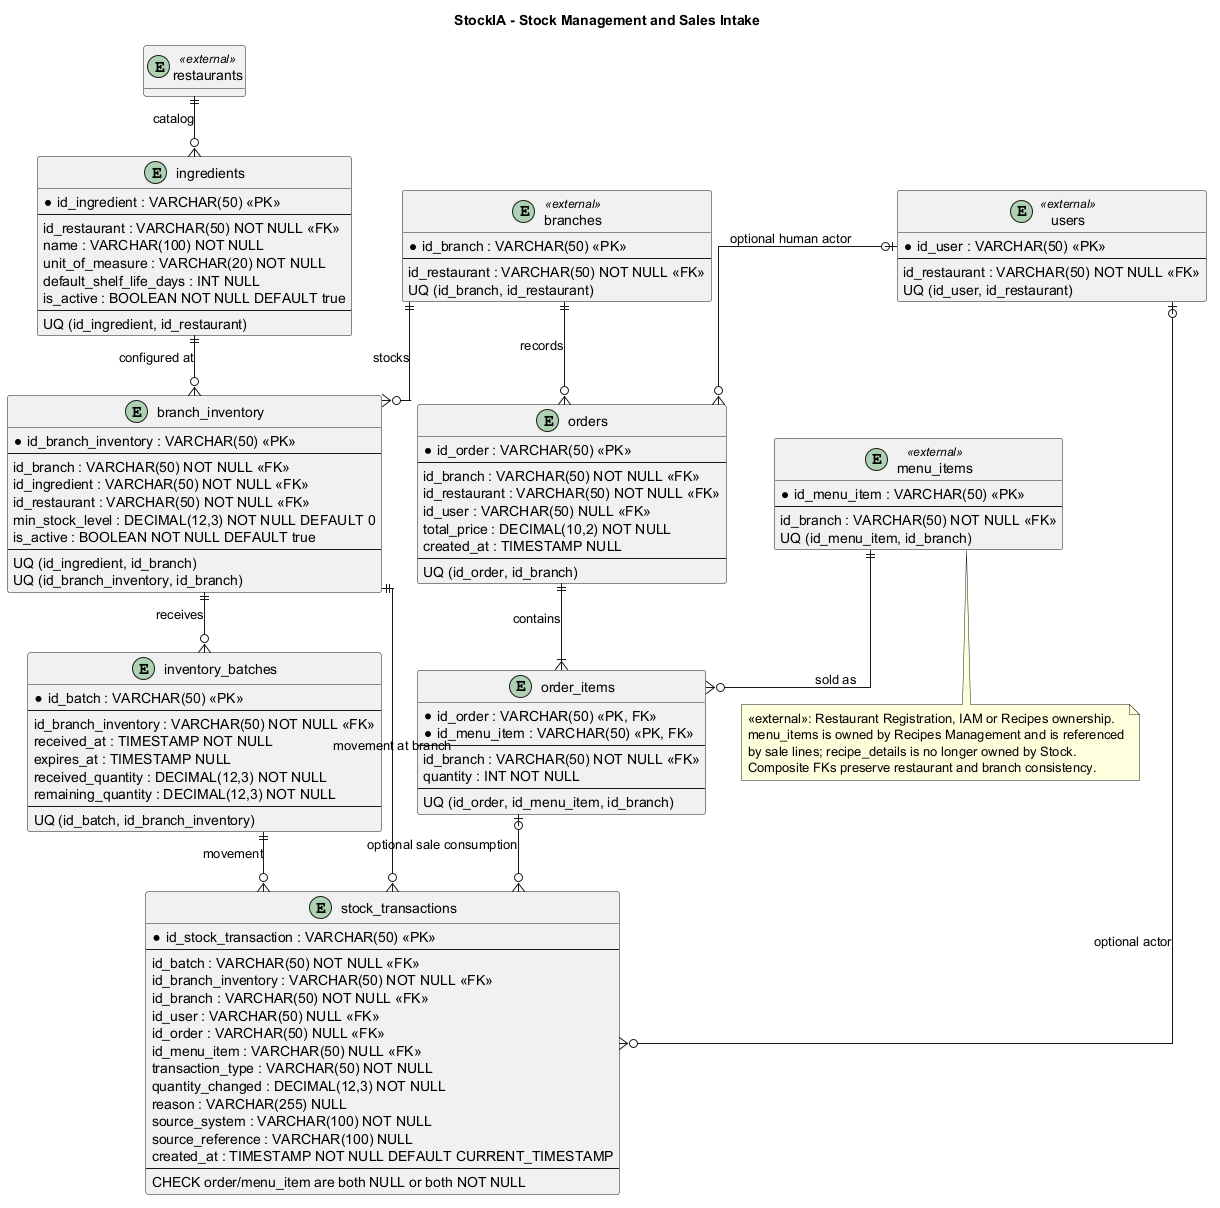

The diagram above was rendered by PlantUML. Its source (embedded in the PNG):
@startuml
title StockIA - Stock Management and Sales Intake

hide methods
skinparam linetype ortho
skinparam entity {
  BackgroundColor #E3F2FD
  BorderColor #1565C0
}

entity "ingredients" as ingredients {
  * id_ingredient : VARCHAR(50) <<PK>>
  --
  id_restaurant : VARCHAR(50) NOT NULL <<FK>>
  name : VARCHAR(100) NOT NULL
  unit_of_measure : VARCHAR(20) NOT NULL
  default_shelf_life_days : INT NULL
  is_active : BOOLEAN NOT NULL DEFAULT true
  --
  UQ (id_ingredient, id_restaurant)
}

entity "branch_inventory" as branch_inventory {
  * id_branch_inventory : VARCHAR(50) <<PK>>
  --
  id_branch : VARCHAR(50) NOT NULL <<FK>>
  id_ingredient : VARCHAR(50) NOT NULL <<FK>>
  id_restaurant : VARCHAR(50) NOT NULL <<FK>>
  min_stock_level : DECIMAL(12,3) NOT NULL DEFAULT 0
  is_active : BOOLEAN NOT NULL DEFAULT true
  --
  UQ (id_ingredient, id_branch)
  UQ (id_branch_inventory, id_branch)
}

entity "inventory_batches" as inventory_batches {
  * id_batch : VARCHAR(50) <<PK>>
  --
  id_branch_inventory : VARCHAR(50) NOT NULL <<FK>>
  received_at : TIMESTAMP NOT NULL
  expires_at : TIMESTAMP NULL
  received_quantity : DECIMAL(12,3) NOT NULL
  remaining_quantity : DECIMAL(12,3) NOT NULL
  --
  UQ (id_batch, id_branch_inventory)
}

entity "orders" as orders {
  * id_order : VARCHAR(50) <<PK>>
  --
  id_branch : VARCHAR(50) NOT NULL <<FK>>
  id_restaurant : VARCHAR(50) NOT NULL <<FK>>
  id_user : VARCHAR(50) NULL <<FK>>
  total_price : DECIMAL(10,2) NOT NULL
  created_at : TIMESTAMP NULL
  --
  UQ (id_order, id_branch)
}

entity "order_items" as order_items {
  * id_order : VARCHAR(50) <<PK, FK>>
  * id_menu_item : VARCHAR(50) <<PK, FK>>
  --
  id_branch : VARCHAR(50) NOT NULL <<FK>>
  quantity : INT NOT NULL
  --
  UQ (id_order, id_menu_item, id_branch)
}

entity "stock_transactions" as stock_transactions {
  * id_stock_transaction : VARCHAR(50) <<PK>>
  --
  id_batch : VARCHAR(50) NOT NULL <<FK>>
  id_branch_inventory : VARCHAR(50) NOT NULL <<FK>>
  id_branch : VARCHAR(50) NOT NULL <<FK>>
  id_user : VARCHAR(50) NULL <<FK>>
  id_order : VARCHAR(50) NULL <<FK>>
  id_menu_item : VARCHAR(50) NULL <<FK>>
  transaction_type : VARCHAR(50) NOT NULL
  quantity_changed : DECIMAL(12,3) NOT NULL
  reason : VARCHAR(255) NULL
  source_system : VARCHAR(100) NOT NULL
  source_reference : VARCHAR(100) NULL
  created_at : TIMESTAMP NOT NULL DEFAULT CURRENT_TIMESTAMP
  --
  CHECK order/menu_item are both NULL or both NOT NULL
}

entity "restaurants" as restaurants <<external>> {
  * id_restaurant : VARCHAR(50) <<PK>>
}

entity "branches" as branches <<external>> {
  * id_branch : VARCHAR(50) <<PK>>
  --
  id_restaurant : VARCHAR(50) NOT NULL <<FK>>
  UQ (id_branch, id_restaurant)
}

entity "users" as users <<external>> {
  * id_user : VARCHAR(50) <<PK>>
  --
  id_restaurant : VARCHAR(50) NOT NULL <<FK>>
  UQ (id_user, id_restaurant)
}

entity "menu_items" as menu_items <<external>> {
  * id_menu_item : VARCHAR(50) <<PK>>
  --
  id_branch : VARCHAR(50) NOT NULL <<FK>>
  UQ (id_menu_item, id_branch)
}

restaurants ||--o{ ingredients : "catalog"
branches ||--o{ branch_inventory : "stocks"
ingredients ||--o{ branch_inventory : "configured at"
branch_inventory ||--o{ inventory_batches : "receives"
branches ||--o{ orders : "records"
users |o--o{ orders : "optional human actor"
orders ||--|{ order_items : "contains"
menu_items ||--o{ order_items : "sold as"
inventory_batches ||--o{ stock_transactions : "movement"
branch_inventory ||--o{ stock_transactions : "movement at branch"
users |o--o{ stock_transactions : "optional actor"
order_items |o--o{ stock_transactions : "optional sale consumption"

note bottom
  <<external>>: Restaurant Registration, IAM or Recipes ownership.
  menu_items is owned by Recipes Management and is referenced
  by sale lines; recipe_details is no longer owned by Stock.
  Composite FKs preserve restaurant and branch consistency.
end note
@enduml